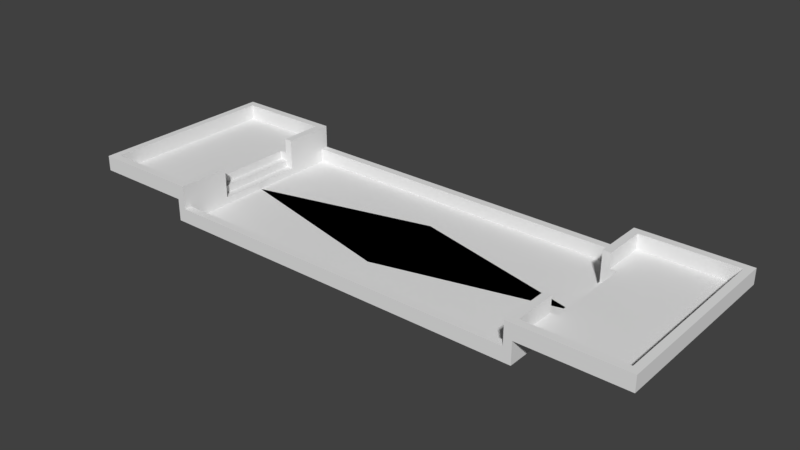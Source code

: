 # Source: test_level.blend  (saved by Blender 2.78.0; exported with 4.5.12 LTS)
import bpy
from mathutils import Matrix  # noqa: F401  (used for matrix-valued properties, if any)

bpy.ops.wm.read_factory_settings(use_empty=True)
scene = bpy.context.scene
scene.name = 'Scene'

# ---- collections
col_collection_1 = bpy.data.collections.new('Collection 1'); scene.collection.children.link(col_collection_1)

# ---- world
world_world = bpy.data.worlds.new('World'); scene.world = world_world
world_world.color = (0.05088, 0.05088, 0.05088)
world_world.use_sun_shadow = False
world_world.sun_shadow_jitter_overblur = 0.0
world_world.cycles.sampling_method = 'MANUAL'

# ---- meshes
me_plane = bpy.data.meshes.new('Plane')
me_plane.from_pydata([(-55.82, -28.63, -5.769), (-55.82, -26.31, -5.769), (-53.45, -28.63, -5.769), (-53.45, -26.31, -5.769), (-55.82, -28.63, -1.608), (-53.45, -13.16, -3.688), (-55.82, -26.31, -1.608), (-53.45, -28.63, -1.608), (-55.82, -13.16, -3.688), (-53.45, -26.31, -1.608), (-53.45, -13.16, -5.769), (-53.45, -13.16, -1.608), (-55.82, -13.16, -5.769), (-55.82, -13.16, -1.608), (-57.93, -13.16, -1.608), (-57.93, -13.16, 0.8192), (-83.9, -28.63, 0.7767), (-83.9, -26.31, 5.299), (-86.16, -13.18, 0.7767), (-83.9, -28.63, 5.299), (-55.82, -28.63, 5.299), (-55.82, -26.31, 5.299), (-53.45, -28.63, 5.299), (-53.45, -26.31, 5.299), (-53.45, -13.16, 5.299), (-55.82, -13.16, 5.299), (-55.82, -28.63, 0.7767), (-55.82, -13.16, 0.7767), (-55.82, -26.31, 0.7767), (-83.9, -26.31, 0.7767), (-86.16, -28.63, 0.7767), (-86.16, -26.31, 5.299), (-86.16, -28.63, 5.299), (-86.16, -26.31, 0.7767), (-83.9, 1.316e-06, 5.299), (-83.9, 1.316e-06, 0.7767), (-86.16, 1.316e-06, 5.299), (-86.16, 1.316e-06, 0.7767), (-83.9, -13.18, 0.7767), (-83.9, -13.18, 5.299), (-86.16, -13.18, 5.299), (-55.82, 28.63, -5.769), (-55.82, 26.31, -5.769), (-53.45, 28.63, -5.769), (-53.45, 1.316e-06, -5.769), (-53.45, 26.31, -5.769), (-55.82, 28.63, -1.608), (-53.45, 13.16, -3.688), (-55.82, 26.31, -1.608), (-53.45, 28.63, -1.608), (-55.82, 13.16, -3.688), (-53.45, 26.31, -1.608), (-53.45, 13.16, -5.769), (-53.45, 13.16, -1.608), (-55.82, 13.16, -5.769), (-55.82, 13.16, -1.608), (-55.82, 1.316e-06, -3.712), (-53.45, 1.316e-06, -3.712), (-57.93, 13.16, -1.608), (-55.82, 1.316e-06, -1.608), (-57.93, 1.316e-06, -1.626), (-57.93, 13.16, 0.8192), (-57.93, 1.316e-06, 0.8007), (-83.9, 28.63, 0.7767), (-83.9, 26.31, 5.299), (-86.16, 13.18, 0.7767), (-83.9, 28.63, 5.299), (-55.82, 28.63, 5.299), (-55.82, 26.31, 5.299), (-53.45, 28.63, 5.299), (-53.45, 26.31, 5.299), (-53.45, 13.16, 5.299), (-55.82, 13.16, 5.299), (-55.82, 28.63, 0.7767), (-55.82, 13.16, 0.7767), (-55.82, 26.31, 0.7767), (-83.9, 26.31, 0.7767), (-86.16, 28.63, 0.7767), (-86.16, 26.31, 5.299), (-86.16, 28.63, 5.299), (-86.16, 26.31, 0.7767), (-83.9, 13.18, 0.7767), (-83.9, 13.18, 5.299), (-86.16, 13.18, 5.299), (55.82, -28.63, -5.769), (5.576e-06, -28.63, -5.769), (55.82, -26.31, -5.769), (53.45, -28.63, -5.769), (5.576e-06, -26.31, -5.769), (53.45, -26.31, -5.769), (55.82, -28.63, -1.608), (53.45, -13.16, -3.688), (5.576e-06, -28.63, -1.608), (55.82, -26.31, -1.608), (53.45, -28.63, -1.608), (5.576e-06, -26.31, -1.608), (55.82, -13.16, -3.688), (53.45, -26.31, -1.608), (53.45, -13.16, -5.769), (53.45, -13.16, -1.608), (55.82, -13.16, -5.769), (55.82, -13.16, -1.608), (57.93, -13.16, -1.608), (57.93, -13.16, 0.8192), (83.9, -28.63, 0.7767), (83.9, -26.31, 5.299), (86.16, -13.18, 0.7767), (83.9, -28.63, 5.299), (55.82, -28.63, 5.299), (55.82, -26.31, 5.299), (53.45, -28.63, 5.299), (53.45, -26.31, 5.299), (53.45, -13.16, 5.299), (55.82, -13.16, 5.299), (55.82, -28.63, 0.7767), (55.82, -13.16, 0.7767), (55.82, -26.31, 0.7767), (83.9, -26.31, 0.7767), (86.16, -28.63, 0.7767), (86.16, -26.31, 5.299), (86.16, -28.63, 5.299), (86.16, -26.31, 0.7767), (83.9, 1.316e-06, 5.299), (83.9, 1.316e-06, 0.7767), (86.16, 1.316e-06, 5.299), (86.16, 1.316e-06, 0.7767), (83.9, -13.18, 0.7767), (83.9, -13.18, 5.299), (86.16, -13.18, 5.299), (55.82, 28.63, -5.769), (5.576e-06, 28.63, -5.769), (55.82, 26.31, -5.769), (53.45, 28.63, -5.769), (5.576e-06, 26.31, -5.769), (53.45, 1.316e-06, -5.769), (53.45, 26.31, -5.769), (55.82, 28.63, -1.608), (53.45, 13.16, -3.688), (5.576e-06, 28.63, -1.608), (55.82, 26.31, -1.608), (53.45, 28.63, -1.608), (5.576e-06, 26.31, -1.608), (55.82, 13.16, -3.688), (53.45, 26.31, -1.608), (53.45, 13.16, -5.769), (53.45, 13.16, -1.608), (55.82, 13.16, -5.769), (55.82, 13.16, -1.608), (55.82, 1.316e-06, -3.712), (53.45, 1.316e-06, -3.712), (57.93, 13.16, -1.608), (55.82, 1.316e-06, -1.608), (57.93, 1.316e-06, -1.626), (57.93, 13.16, 0.8192), (57.93, 1.316e-06, 0.8007), (83.9, 28.63, 0.7767), (83.9, 26.31, 5.299), (86.16, 13.18, 0.7767), (83.9, 28.63, 5.299), (55.82, 28.63, 5.299), (55.82, 26.31, 5.299), (53.45, 28.63, 5.299), (53.45, 26.31, 5.299), (53.45, 13.16, 5.299), (55.82, 13.16, 5.299), (55.82, 28.63, 0.7767), (55.82, 13.16, 0.7767), (55.82, 26.31, 0.7767), (83.9, 26.31, 0.7767), (86.16, 28.63, 0.7767), (86.16, 26.31, 5.299), (86.16, 28.63, 5.299), (86.16, 26.31, 0.7767), (83.9, 13.18, 0.7767), (83.9, 13.18, 5.299), (86.16, 13.18, 5.299), (1.223e-05, 13.16, -5.769), (5.576e-06, 1.316e-06, -5.769), (1.223e-05, -13.16, -5.769)], [], [(1, 0, 4, 6), (88, 3, 9, 95), (57, 56, 8, 5), (6, 4, 26, 28), (13, 6, 28, 27), (7, 92, 95, 9), (0, 2, 7, 4), (2, 85, 92, 7), (3, 10, 5, 11, 9), (12, 10, 5, 8), (13, 8, 12, 1, 6), (5, 8, 13, 11), (10, 44, 57, 5), (60, 59, 55, 58), (14, 60, 62, 15), (14, 15, 27, 13), (21, 23, 24, 25), (20, 22, 23, 21), (11, 13, 27, 25, 24), (9, 11, 24, 23), (4, 7, 22, 20, 26), (7, 9, 23, 22), (27, 28, 21, 25), (20, 21, 17, 19), (19, 17, 31, 32), (28, 26, 16, 29), (21, 28, 29, 17), (26, 20, 19, 16), (33, 30, 32, 31), (16, 19, 32, 30), (29, 16, 30, 33), (33, 31, 40, 18), (17, 29, 38, 39), (31, 17, 39, 40), (35, 38, 15, 62), (40, 39, 34, 36), (18, 40, 36, 37), (39, 38, 35, 34), (42, 48, 46, 41), (133, 141, 51, 45), (57, 47, 50, 56), (48, 75, 73, 46), (55, 74, 75, 48), (49, 51, 141, 138), (41, 46, 49, 43), (43, 49, 138, 130), (45, 51, 53, 47, 52), (54, 50, 47, 52), (55, 48, 42, 54, 50), (47, 53, 55, 50), (52, 47, 57, 44), (55, 59, 56, 50), (56, 59, 13, 8), (58, 61, 62, 60), (58, 55, 74, 61), (68, 72, 71, 70), (67, 68, 70, 69), (53, 71, 72, 74, 55), (51, 70, 71, 53), (46, 73, 67, 69, 49), (49, 69, 70, 51), (74, 72, 68, 75), (67, 66, 64, 68), (66, 79, 78, 64), (75, 76, 63, 73), (68, 64, 76, 75), (73, 63, 66, 67), (80, 78, 79, 77), (63, 77, 79, 66), (76, 80, 77, 63), (80, 65, 83, 78), (64, 82, 81, 76), (78, 83, 82, 64), (35, 62, 61, 81), (83, 36, 34, 82), (65, 37, 36, 83), (82, 34, 35, 81), (27, 15, 28), (61, 74, 75), (28, 15, 29), (15, 38, 29), (61, 75, 76), (61, 76, 81), (3, 88, 10), (45, 52, 133), (59, 60, 14, 13), (86, 93, 90, 84), (88, 95, 97, 89), (149, 91, 96, 148), (93, 116, 114, 90), (101, 115, 116, 93), (94, 97, 95, 92), (84, 90, 94, 87), (87, 94, 92, 85), (89, 97, 99, 91, 98), (85, 92, 95, 88), (100, 96, 91, 98), (101, 93, 86, 100, 96), (91, 99, 101, 96), (98, 91, 149, 134), (152, 150, 147, 151), (102, 103, 154, 152), (102, 101, 115, 103), (109, 113, 112, 111), (108, 109, 111, 110), (99, 112, 113, 115, 101), (97, 111, 112, 99), (90, 114, 108, 110, 94), (94, 110, 111, 97), (115, 113, 109, 116), (108, 107, 105, 109), (107, 120, 119, 105), (116, 117, 104, 114), (109, 105, 117, 116), (114, 104, 107, 108), (121, 119, 120, 118), (104, 118, 120, 107), (117, 121, 118, 104), (121, 106, 128, 119), (105, 127, 126, 117), (119, 128, 127, 105), (123, 154, 103, 126), (128, 124, 122, 127), (106, 125, 124, 128), (127, 122, 123, 126), (131, 129, 136, 139), (133, 135, 143, 141), (149, 148, 142, 137), (139, 136, 165, 167), (147, 139, 167, 166), (140, 138, 141, 143), (129, 132, 140, 136), (132, 130, 138, 140), (135, 144, 137, 145, 143), (130, 133, 141, 138), (146, 144, 137, 142), (147, 142, 146, 131, 139), (137, 142, 147, 145), (144, 134, 149, 137), (147, 142, 148, 151), (148, 96, 101, 151), (150, 152, 154, 153), (150, 153, 166, 147), (160, 162, 163, 164), (159, 161, 162, 160), (145, 147, 166, 164, 163), (143, 145, 163, 162), (136, 140, 161, 159, 165), (140, 143, 162, 161), (166, 167, 160, 164), (159, 160, 156, 158), (158, 156, 170, 171), (167, 165, 155, 168), (160, 167, 168, 156), (165, 159, 158, 155), (172, 169, 171, 170), (155, 158, 171, 169), (168, 155, 169, 172), (172, 170, 175, 157), (156, 168, 173, 174), (170, 156, 174, 175), (123, 173, 153, 154), (175, 174, 122, 124), (157, 175, 124, 125), (174, 173, 123, 122), (115, 116, 103), (153, 167, 166), (116, 117, 103), (103, 117, 126), (153, 168, 167), (153, 173, 168), (89, 98, 88), (135, 133, 144), (151, 101, 102, 152), (52, 176, 133), (10, 88, 178), (44, 10, 178, 177), (44, 177, 176, 52), (178, 88, 98), (177, 178, 98, 134), (176, 177, 134, 144), (133, 176, 144), (178, 177, 44), (177, 176, 44), (176, 177, 134), (177, 178, 134)])
me_plane.use_remesh_preserve_volume = False
me_plane.use_remesh_preserve_attributes = False
me_plane.use_mirror_vertex_groups = False
me_plane.update()

# ---- objects
ob_plane = bpy.data.objects.new('Plane', me_plane)

# ---- transforms, parenting, visibility, modifiers, constraints
ob_plane.location = (0.0, 0.0, 0.0)
ob_plane.lineart.crease_threshold = 0.0

# ---- collection membership
col_collection_1.objects.link(ob_plane)

# ---- scene / render settings (as saved in the file)
scene.frame_start = 1; scene.frame_end = 250; scene.frame_set(125)
scene.render.engine = 'BLENDER_EEVEE_NEXT'
scene.render.resolution_percentage = 50
scene.render.dither_intensity = 0.0
scene.cycles.use_denoising = False
scene.cycles.samples = 128
scene.cycles.sampling_pattern = 'TABULATED_SOBOL'
scene.cycles.light_sampling_threshold = 0.0
scene.cycles.use_adaptive_sampling = False
scene.cycles.use_light_tree = False
scene.cycles.blur_glossy = 0.0
scene.cycles.sample_clamp_indirect = 0.0
scene.view_settings.view_transform = 'Standard'
bpy.context.view_layer.update()

# ---- added for rendering (the .blend has no active camera and no usable light): camera, sun
cam_auto = bpy.data.cameras.new('AutoCamera')
cam_auto.lens = 50.0
cam_auto.sensor_width = 36.0
cam_auto.clip_end = 2953.91
ob_auto_camera = bpy.data.objects.new('AutoCamera', cam_auto)
scene.collection.objects.link(ob_auto_camera)
ob_auto_camera.location = (168.315, -201.978, 134.417)
ob_auto_camera.rotation_euler = (1.09748, -7.21219e-08, 0.694738)
scene.camera = ob_auto_camera
light_auto_sun = bpy.data.lights.new('AutoSun', 'SUN')
light_auto_sun.energy = 3.0
light_auto_sun.angle = 0.0523599
ob_auto_sun = bpy.data.objects.new('AutoSun', light_auto_sun)
scene.collection.objects.link(ob_auto_sun)
ob_auto_sun.rotation_euler = (0.872665, 0.174533, 0.523599)
bpy.context.view_layer.update()
